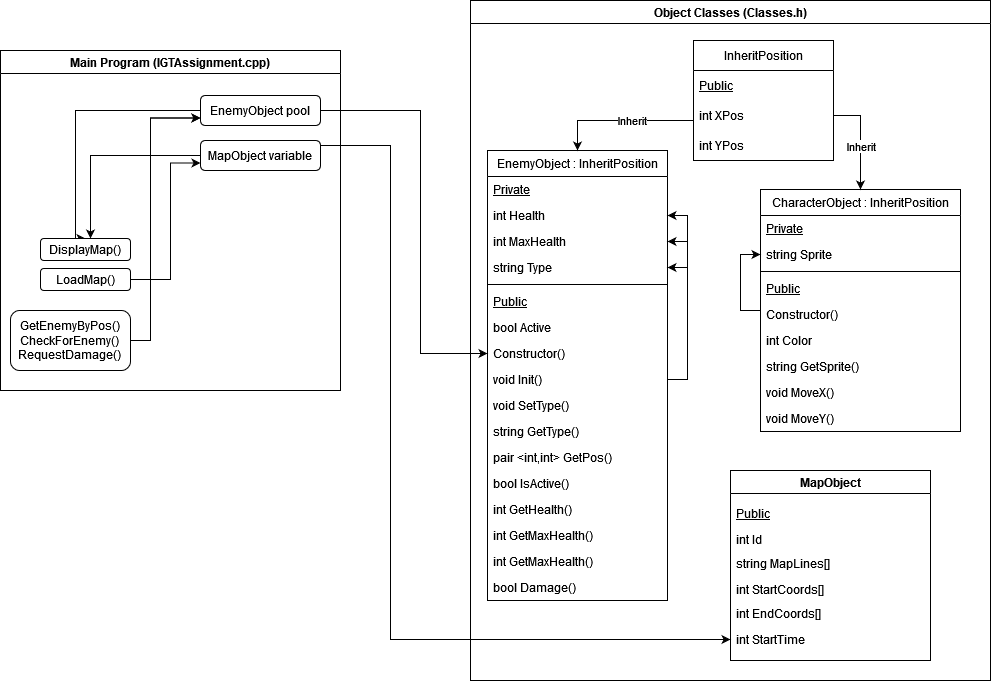

The diagram above was exported from draw.io. Its source (the exported page's mxGraphModel, read from the mxfile embedded in the PNG):
<mxGraphModel dx="1434" dy="746" grid="1" gridSize="10" guides="1" tooltips="1" connect="1" arrows="1" fold="1" page="1" pageScale="1" pageWidth="827" pageHeight="1169" math="0" shadow="0">
  <root>
    <mxCell id="WIyWlLk6GJQsqaUBKTNV-0" />
    <mxCell id="WIyWlLk6GJQsqaUBKTNV-1" parent="WIyWlLk6GJQsqaUBKTNV-0" />
    <mxCell id="ZnPqjKqT4I3JlQYO53mA-11" value="&lt;div&gt;Object Classes (Classes.h)&lt;/div&gt;" style="swimlane;whiteSpace=wrap;html=1;" parent="WIyWlLk6GJQsqaUBKTNV-1" vertex="1">
      <mxGeometry x="580" y="130" width="520" height="680" as="geometry" />
    </mxCell>
    <mxCell id="zkfFHV4jXpPFQw0GAbJ--17" value="EnemyObject : InheritPosition&#10;" style="swimlane;fontStyle=0;align=center;verticalAlign=top;childLayout=stackLayout;horizontal=1;startSize=26;horizontalStack=0;resizeParent=1;resizeLast=0;collapsible=1;marginBottom=0;rounded=0;shadow=0;strokeWidth=1;" parent="ZnPqjKqT4I3JlQYO53mA-11" vertex="1">
      <mxGeometry x="17" y="150" width="180" height="450" as="geometry">
        <mxRectangle x="550" y="140" width="160" height="26" as="alternateBounds" />
      </mxGeometry>
    </mxCell>
    <mxCell id="zkfFHV4jXpPFQw0GAbJ--18" value="Private" style="text;align=left;verticalAlign=top;spacingLeft=4;spacingRight=4;overflow=hidden;rotatable=0;points=[[0,0.5],[1,0.5]];portConstraint=eastwest;fontStyle=4" parent="zkfFHV4jXpPFQw0GAbJ--17" vertex="1">
      <mxGeometry y="26" width="180" height="26" as="geometry" />
    </mxCell>
    <mxCell id="zkfFHV4jXpPFQw0GAbJ--19" value="int Health&#10;" style="text;align=left;verticalAlign=top;spacingLeft=4;spacingRight=4;overflow=hidden;rotatable=0;points=[[0,0.5],[1,0.5]];portConstraint=eastwest;rounded=0;shadow=0;html=0;" parent="zkfFHV4jXpPFQw0GAbJ--17" vertex="1">
      <mxGeometry y="52" width="180" height="26" as="geometry" />
    </mxCell>
    <mxCell id="zkfFHV4jXpPFQw0GAbJ--20" value="int MaxHealth" style="text;align=left;verticalAlign=top;spacingLeft=4;spacingRight=4;overflow=hidden;rotatable=0;points=[[0,0.5],[1,0.5]];portConstraint=eastwest;rounded=0;shadow=0;html=0;" parent="zkfFHV4jXpPFQw0GAbJ--17" vertex="1">
      <mxGeometry y="78" width="180" height="26" as="geometry" />
    </mxCell>
    <mxCell id="Q1LwQsz6OWA5U66TN1-t-8" value="string Type&#10;" style="text;align=left;verticalAlign=top;spacingLeft=4;spacingRight=4;overflow=hidden;rotatable=0;points=[[0,0.5],[1,0.5]];portConstraint=eastwest;rounded=0;shadow=0;html=0;" parent="zkfFHV4jXpPFQw0GAbJ--17" vertex="1">
      <mxGeometry y="104" width="180" height="26" as="geometry" />
    </mxCell>
    <mxCell id="zkfFHV4jXpPFQw0GAbJ--23" value="" style="line;html=1;strokeWidth=1;align=left;verticalAlign=middle;spacingTop=-1;spacingLeft=3;spacingRight=3;rotatable=0;labelPosition=right;points=[];portConstraint=eastwest;" parent="zkfFHV4jXpPFQw0GAbJ--17" vertex="1">
      <mxGeometry y="130" width="180" height="8" as="geometry" />
    </mxCell>
    <mxCell id="zkfFHV4jXpPFQw0GAbJ--24" value="Public" style="text;align=left;verticalAlign=top;spacingLeft=4;spacingRight=4;overflow=hidden;rotatable=0;points=[[0,0.5],[1,0.5]];portConstraint=eastwest;fontStyle=4" parent="zkfFHV4jXpPFQw0GAbJ--17" vertex="1">
      <mxGeometry y="138" width="180" height="26" as="geometry" />
    </mxCell>
    <mxCell id="zkfFHV4jXpPFQw0GAbJ--25" value="bool Active&#10;" style="text;align=left;verticalAlign=top;spacingLeft=4;spacingRight=4;overflow=hidden;rotatable=0;points=[[0,0.5],[1,0.5]];portConstraint=eastwest;" parent="zkfFHV4jXpPFQw0GAbJ--17" vertex="1">
      <mxGeometry y="164" width="180" height="26" as="geometry" />
    </mxCell>
    <mxCell id="Q1LwQsz6OWA5U66TN1-t-3" value="Constructor()&#10;" style="text;align=left;verticalAlign=top;spacingLeft=4;spacingRight=4;overflow=hidden;rotatable=0;points=[[0,0.5],[1,0.5]];portConstraint=eastwest;" parent="zkfFHV4jXpPFQw0GAbJ--17" vertex="1">
      <mxGeometry y="190" width="180" height="26" as="geometry" />
    </mxCell>
    <mxCell id="ZnPqjKqT4I3JlQYO53mA-49" style="edgeStyle=orthogonalEdgeStyle;rounded=0;orthogonalLoop=1;jettySize=auto;html=1;exitX=1;exitY=0.5;exitDx=0;exitDy=0;entryX=1;entryY=0.5;entryDx=0;entryDy=0;" parent="zkfFHV4jXpPFQw0GAbJ--17" source="Q1LwQsz6OWA5U66TN1-t-4" target="zkfFHV4jXpPFQw0GAbJ--19" edge="1">
      <mxGeometry relative="1" as="geometry" />
    </mxCell>
    <mxCell id="ZnPqjKqT4I3JlQYO53mA-50" style="edgeStyle=orthogonalEdgeStyle;rounded=0;orthogonalLoop=1;jettySize=auto;html=1;exitX=1;exitY=0.5;exitDx=0;exitDy=0;entryX=1;entryY=0.5;entryDx=0;entryDy=0;" parent="zkfFHV4jXpPFQw0GAbJ--17" source="Q1LwQsz6OWA5U66TN1-t-4" target="zkfFHV4jXpPFQw0GAbJ--20" edge="1">
      <mxGeometry relative="1" as="geometry" />
    </mxCell>
    <mxCell id="ZnPqjKqT4I3JlQYO53mA-51" style="edgeStyle=orthogonalEdgeStyle;rounded=0;orthogonalLoop=1;jettySize=auto;html=1;exitX=1;exitY=0.5;exitDx=0;exitDy=0;entryX=1;entryY=0.5;entryDx=0;entryDy=0;" parent="zkfFHV4jXpPFQw0GAbJ--17" source="Q1LwQsz6OWA5U66TN1-t-4" target="Q1LwQsz6OWA5U66TN1-t-8" edge="1">
      <mxGeometry relative="1" as="geometry" />
    </mxCell>
    <mxCell id="Q1LwQsz6OWA5U66TN1-t-4" value="void Init()&#10;" style="text;align=left;verticalAlign=top;spacingLeft=4;spacingRight=4;overflow=hidden;rotatable=0;points=[[0,0.5],[1,0.5]];portConstraint=eastwest;" parent="zkfFHV4jXpPFQw0GAbJ--17" vertex="1">
      <mxGeometry y="216" width="180" height="26" as="geometry" />
    </mxCell>
    <mxCell id="Q1LwQsz6OWA5U66TN1-t-5" value="void SetType()&#10;" style="text;align=left;verticalAlign=top;spacingLeft=4;spacingRight=4;overflow=hidden;rotatable=0;points=[[0,0.5],[1,0.5]];portConstraint=eastwest;" parent="zkfFHV4jXpPFQw0GAbJ--17" vertex="1">
      <mxGeometry y="242" width="180" height="26" as="geometry" />
    </mxCell>
    <mxCell id="ZnPqjKqT4I3JlQYO53mA-0" value="string GetType()&#10;" style="text;align=left;verticalAlign=top;spacingLeft=4;spacingRight=4;overflow=hidden;rotatable=0;points=[[0,0.5],[1,0.5]];portConstraint=eastwest;" parent="zkfFHV4jXpPFQw0GAbJ--17" vertex="1">
      <mxGeometry y="268" width="180" height="26" as="geometry" />
    </mxCell>
    <mxCell id="ZnPqjKqT4I3JlQYO53mA-1" value="pair &lt;int,int&gt; GetPos()" style="text;align=left;verticalAlign=top;spacingLeft=4;spacingRight=4;overflow=hidden;rotatable=0;points=[[0,0.5],[1,0.5]];portConstraint=eastwest;" parent="zkfFHV4jXpPFQw0GAbJ--17" vertex="1">
      <mxGeometry y="294" width="180" height="26" as="geometry" />
    </mxCell>
    <mxCell id="ZnPqjKqT4I3JlQYO53mA-2" value="bool IsActive()" style="text;align=left;verticalAlign=top;spacingLeft=4;spacingRight=4;overflow=hidden;rotatable=0;points=[[0,0.5],[1,0.5]];portConstraint=eastwest;" parent="zkfFHV4jXpPFQw0GAbJ--17" vertex="1">
      <mxGeometry y="320" width="180" height="26" as="geometry" />
    </mxCell>
    <mxCell id="ZnPqjKqT4I3JlQYO53mA-3" value="int GetHealth()" style="text;align=left;verticalAlign=top;spacingLeft=4;spacingRight=4;overflow=hidden;rotatable=0;points=[[0,0.5],[1,0.5]];portConstraint=eastwest;" parent="zkfFHV4jXpPFQw0GAbJ--17" vertex="1">
      <mxGeometry y="346" width="180" height="26" as="geometry" />
    </mxCell>
    <mxCell id="ZnPqjKqT4I3JlQYO53mA-4" value="int GetMaxHealth()&#10;" style="text;align=left;verticalAlign=top;spacingLeft=4;spacingRight=4;overflow=hidden;rotatable=0;points=[[0,0.5],[1,0.5]];portConstraint=eastwest;" parent="zkfFHV4jXpPFQw0GAbJ--17" vertex="1">
      <mxGeometry y="372" width="180" height="26" as="geometry" />
    </mxCell>
    <mxCell id="ZnPqjKqT4I3JlQYO53mA-5" value="int GetMaxHealth()&#10;" style="text;align=left;verticalAlign=top;spacingLeft=4;spacingRight=4;overflow=hidden;rotatable=0;points=[[0,0.5],[1,0.5]];portConstraint=eastwest;" parent="zkfFHV4jXpPFQw0GAbJ--17" vertex="1">
      <mxGeometry y="398" width="180" height="26" as="geometry" />
    </mxCell>
    <mxCell id="ZnPqjKqT4I3JlQYO53mA-6" value="bool Damage()" style="text;align=left;verticalAlign=top;spacingLeft=4;spacingRight=4;overflow=hidden;rotatable=0;points=[[0,0.5],[1,0.5]];portConstraint=eastwest;" parent="zkfFHV4jXpPFQw0GAbJ--17" vertex="1">
      <mxGeometry y="424" width="180" height="26" as="geometry" />
    </mxCell>
    <mxCell id="ZnPqjKqT4I3JlQYO53mA-13" style="edgeStyle=orthogonalEdgeStyle;rounded=0;orthogonalLoop=1;jettySize=auto;html=1;exitX=0;exitY=0.5;exitDx=0;exitDy=0;entryX=0.5;entryY=0;entryDx=0;entryDy=0;" parent="ZnPqjKqT4I3JlQYO53mA-11" source="ZnPqjKqT4I3JlQYO53mA-7" target="zkfFHV4jXpPFQw0GAbJ--17" edge="1">
      <mxGeometry relative="1" as="geometry">
        <Array as="points">
          <mxPoint x="223" y="120" />
          <mxPoint x="107" y="120" />
        </Array>
      </mxGeometry>
    </mxCell>
    <mxCell id="ZnPqjKqT4I3JlQYO53mA-79" value="&lt;div&gt;Inherit&lt;/div&gt;" style="edgeLabel;html=1;align=center;verticalAlign=middle;resizable=0;points=[];" parent="ZnPqjKqT4I3JlQYO53mA-13" vertex="1" connectable="0">
      <mxGeometry x="-0.012" y="-1" relative="1" as="geometry">
        <mxPoint as="offset" />
      </mxGeometry>
    </mxCell>
    <mxCell id="ZnPqjKqT4I3JlQYO53mA-7" value="&lt;div&gt;InheritPosition&lt;/div&gt;" style="swimlane;fontStyle=0;childLayout=stackLayout;horizontal=1;startSize=30;horizontalStack=0;resizeParent=1;resizeParentMax=0;resizeLast=0;collapsible=1;marginBottom=0;whiteSpace=wrap;html=1;" parent="ZnPqjKqT4I3JlQYO53mA-11" vertex="1">
      <mxGeometry x="223" y="40" width="140" height="120" as="geometry" />
    </mxCell>
    <mxCell id="ZnPqjKqT4I3JlQYO53mA-8" value="Public" style="text;strokeColor=none;fillColor=none;align=left;verticalAlign=middle;spacingLeft=4;spacingRight=4;overflow=hidden;points=[[0,0.5],[1,0.5]];portConstraint=eastwest;rotatable=0;whiteSpace=wrap;html=1;fontStyle=4" parent="ZnPqjKqT4I3JlQYO53mA-7" vertex="1">
      <mxGeometry y="30" width="140" height="30" as="geometry" />
    </mxCell>
    <mxCell id="ZnPqjKqT4I3JlQYO53mA-9" value="int XPos" style="text;strokeColor=none;fillColor=none;align=left;verticalAlign=middle;spacingLeft=4;spacingRight=4;overflow=hidden;points=[[0,0.5],[1,0.5]];portConstraint=eastwest;rotatable=0;whiteSpace=wrap;html=1;" parent="ZnPqjKqT4I3JlQYO53mA-7" vertex="1">
      <mxGeometry y="60" width="140" height="30" as="geometry" />
    </mxCell>
    <mxCell id="ZnPqjKqT4I3JlQYO53mA-10" value="int YPos" style="text;strokeColor=none;fillColor=none;align=left;verticalAlign=middle;spacingLeft=4;spacingRight=4;overflow=hidden;points=[[0,0.5],[1,0.5]];portConstraint=eastwest;rotatable=0;whiteSpace=wrap;html=1;" parent="ZnPqjKqT4I3JlQYO53mA-7" vertex="1">
      <mxGeometry y="90" width="140" height="30" as="geometry" />
    </mxCell>
    <mxCell id="ZnPqjKqT4I3JlQYO53mA-21" value="CharacterObject : InheritPosition&#10;" style="swimlane;fontStyle=0;align=center;verticalAlign=top;childLayout=stackLayout;horizontal=1;startSize=26;horizontalStack=0;resizeParent=1;resizeLast=0;collapsible=1;marginBottom=0;rounded=0;shadow=0;strokeWidth=1;" parent="ZnPqjKqT4I3JlQYO53mA-11" vertex="1">
      <mxGeometry x="290" y="189" width="200" height="242" as="geometry">
        <mxRectangle x="550" y="140" width="160" height="26" as="alternateBounds" />
      </mxGeometry>
    </mxCell>
    <mxCell id="ZnPqjKqT4I3JlQYO53mA-22" value="Private" style="text;align=left;verticalAlign=top;spacingLeft=4;spacingRight=4;overflow=hidden;rotatable=0;points=[[0,0.5],[1,0.5]];portConstraint=eastwest;fontStyle=4" parent="ZnPqjKqT4I3JlQYO53mA-21" vertex="1">
      <mxGeometry y="26" width="200" height="26" as="geometry" />
    </mxCell>
    <mxCell id="ZnPqjKqT4I3JlQYO53mA-27" value="string Sprite" style="text;align=left;verticalAlign=top;spacingLeft=4;spacingRight=4;overflow=hidden;rotatable=0;points=[[0,0.5],[1,0.5]];portConstraint=eastwest;fontStyle=0" parent="ZnPqjKqT4I3JlQYO53mA-21" vertex="1">
      <mxGeometry y="52" width="200" height="26" as="geometry" />
    </mxCell>
    <mxCell id="ZnPqjKqT4I3JlQYO53mA-26" value="" style="line;html=1;strokeWidth=1;align=left;verticalAlign=middle;spacingTop=-1;spacingLeft=3;spacingRight=3;rotatable=0;labelPosition=right;points=[];portConstraint=eastwest;" parent="ZnPqjKqT4I3JlQYO53mA-21" vertex="1">
      <mxGeometry y="78" width="200" height="8" as="geometry" />
    </mxCell>
    <mxCell id="ZnPqjKqT4I3JlQYO53mA-40" value="Public&#10;" style="text;align=left;verticalAlign=top;spacingLeft=4;spacingRight=4;overflow=hidden;rotatable=0;points=[[0,0.5],[1,0.5]];portConstraint=eastwest;fontStyle=4" parent="ZnPqjKqT4I3JlQYO53mA-21" vertex="1">
      <mxGeometry y="86" width="200" height="26" as="geometry" />
    </mxCell>
    <mxCell id="ZnPqjKqT4I3JlQYO53mA-41" value="Constructor()&#10;" style="text;align=left;verticalAlign=top;spacingLeft=4;spacingRight=4;overflow=hidden;rotatable=0;points=[[0,0.5],[1,0.5]];portConstraint=eastwest;fontStyle=0" parent="ZnPqjKqT4I3JlQYO53mA-21" vertex="1">
      <mxGeometry y="112" width="200" height="26" as="geometry" />
    </mxCell>
    <mxCell id="ZnPqjKqT4I3JlQYO53mA-42" value="int Color" style="text;align=left;verticalAlign=top;spacingLeft=4;spacingRight=4;overflow=hidden;rotatable=0;points=[[0,0.5],[1,0.5]];portConstraint=eastwest;fontStyle=0" parent="ZnPqjKqT4I3JlQYO53mA-21" vertex="1">
      <mxGeometry y="138" width="200" height="26" as="geometry" />
    </mxCell>
    <mxCell id="ZnPqjKqT4I3JlQYO53mA-43" value="string GetSprite()" style="text;align=left;verticalAlign=top;spacingLeft=4;spacingRight=4;overflow=hidden;rotatable=0;points=[[0,0.5],[1,0.5]];portConstraint=eastwest;fontStyle=0" parent="ZnPqjKqT4I3JlQYO53mA-21" vertex="1">
      <mxGeometry y="164" width="200" height="26" as="geometry" />
    </mxCell>
    <mxCell id="ZnPqjKqT4I3JlQYO53mA-44" value="void MoveX()" style="text;align=left;verticalAlign=top;spacingLeft=4;spacingRight=4;overflow=hidden;rotatable=0;points=[[0,0.5],[1,0.5]];portConstraint=eastwest;fontStyle=0" parent="ZnPqjKqT4I3JlQYO53mA-21" vertex="1">
      <mxGeometry y="190" width="200" height="26" as="geometry" />
    </mxCell>
    <mxCell id="ZnPqjKqT4I3JlQYO53mA-45" value="void MoveY()" style="text;align=left;verticalAlign=top;spacingLeft=4;spacingRight=4;overflow=hidden;rotatable=0;points=[[0,0.5],[1,0.5]];portConstraint=eastwest;fontStyle=0" parent="ZnPqjKqT4I3JlQYO53mA-21" vertex="1">
      <mxGeometry y="216" width="200" height="26" as="geometry" />
    </mxCell>
    <mxCell id="ZnPqjKqT4I3JlQYO53mA-46" style="edgeStyle=orthogonalEdgeStyle;rounded=0;orthogonalLoop=1;jettySize=auto;html=1;" parent="ZnPqjKqT4I3JlQYO53mA-21" target="ZnPqjKqT4I3JlQYO53mA-27" edge="1">
      <mxGeometry relative="1" as="geometry">
        <mxPoint y="121" as="sourcePoint" />
        <Array as="points">
          <mxPoint x="-20" y="121" />
          <mxPoint x="-20" y="65" />
        </Array>
      </mxGeometry>
    </mxCell>
    <mxCell id="ZnPqjKqT4I3JlQYO53mA-48" style="edgeStyle=orthogonalEdgeStyle;rounded=0;orthogonalLoop=1;jettySize=auto;html=1;exitX=1;exitY=0.5;exitDx=0;exitDy=0;entryX=0.5;entryY=0;entryDx=0;entryDy=0;" parent="ZnPqjKqT4I3JlQYO53mA-11" source="ZnPqjKqT4I3JlQYO53mA-9" target="ZnPqjKqT4I3JlQYO53mA-21" edge="1">
      <mxGeometry relative="1" as="geometry" />
    </mxCell>
    <mxCell id="ZnPqjKqT4I3JlQYO53mA-80" value="Inherit" style="edgeLabel;html=1;align=center;verticalAlign=middle;resizable=0;points=[];" parent="ZnPqjKqT4I3JlQYO53mA-48" vertex="1" connectable="0">
      <mxGeometry x="0.1287" relative="1" as="geometry">
        <mxPoint as="offset" />
      </mxGeometry>
    </mxCell>
    <mxCell id="ZnPqjKqT4I3JlQYO53mA-53" value="MapObject" style="swimlane;whiteSpace=wrap;html=1;" parent="ZnPqjKqT4I3JlQYO53mA-11" vertex="1">
      <mxGeometry x="260" y="470" width="200" height="190" as="geometry" />
    </mxCell>
    <mxCell id="ZnPqjKqT4I3JlQYO53mA-55" value="Public" style="text;align=left;verticalAlign=top;spacingLeft=4;spacingRight=4;overflow=hidden;rotatable=0;points=[[0,0.5],[1,0.5]];portConstraint=eastwest;fontStyle=4" parent="ZnPqjKqT4I3JlQYO53mA-53" vertex="1">
      <mxGeometry y="30" width="200" height="26" as="geometry" />
    </mxCell>
    <mxCell id="ZnPqjKqT4I3JlQYO53mA-56" value="int Id" style="text;align=left;verticalAlign=top;spacingLeft=4;spacingRight=4;overflow=hidden;rotatable=0;points=[[0,0.5],[1,0.5]];portConstraint=eastwest;fontStyle=0" parent="ZnPqjKqT4I3JlQYO53mA-53" vertex="1">
      <mxGeometry y="56" width="200" height="26" as="geometry" />
    </mxCell>
    <mxCell id="ZnPqjKqT4I3JlQYO53mA-57" value="string MapLines[]" style="text;align=left;verticalAlign=top;spacingLeft=4;spacingRight=4;overflow=hidden;rotatable=0;points=[[0,0.5],[1,0.5]];portConstraint=eastwest;fontStyle=0" parent="ZnPqjKqT4I3JlQYO53mA-53" vertex="1">
      <mxGeometry y="80" width="200" height="26" as="geometry" />
    </mxCell>
    <mxCell id="ZnPqjKqT4I3JlQYO53mA-58" value="int StartCoords[]" style="text;align=left;verticalAlign=top;spacingLeft=4;spacingRight=4;overflow=hidden;rotatable=0;points=[[0,0.5],[1,0.5]];portConstraint=eastwest;fontStyle=0" parent="ZnPqjKqT4I3JlQYO53mA-53" vertex="1">
      <mxGeometry y="106" width="200" height="26" as="geometry" />
    </mxCell>
    <mxCell id="ZnPqjKqT4I3JlQYO53mA-59" value="int EndCoords[]" style="text;align=left;verticalAlign=top;spacingLeft=4;spacingRight=4;overflow=hidden;rotatable=0;points=[[0,0.5],[1,0.5]];portConstraint=eastwest;fontStyle=0" parent="ZnPqjKqT4I3JlQYO53mA-53" vertex="1">
      <mxGeometry y="130" width="200" height="26" as="geometry" />
    </mxCell>
    <mxCell id="ZnPqjKqT4I3JlQYO53mA-60" value="int StartTime" style="text;align=left;verticalAlign=top;spacingLeft=4;spacingRight=4;overflow=hidden;rotatable=0;points=[[0,0.5],[1,0.5]];portConstraint=eastwest;fontStyle=0" parent="ZnPqjKqT4I3JlQYO53mA-53" vertex="1">
      <mxGeometry y="156" width="200" height="26" as="geometry" />
    </mxCell>
    <mxCell id="ZnPqjKqT4I3JlQYO53mA-61" value="Main Program (IGTAssignment.cpp)" style="swimlane;whiteSpace=wrap;html=1;" parent="WIyWlLk6GJQsqaUBKTNV-1" vertex="1">
      <mxGeometry x="110" y="180" width="340" height="340" as="geometry" />
    </mxCell>
    <mxCell id="ZnPqjKqT4I3JlQYO53mA-71" style="edgeStyle=orthogonalEdgeStyle;rounded=0;orthogonalLoop=1;jettySize=auto;html=1;exitX=0;exitY=0.25;exitDx=0;exitDy=0;entryX=0.5;entryY=0;entryDx=0;entryDy=0;" parent="ZnPqjKqT4I3JlQYO53mA-61" source="ZnPqjKqT4I3JlQYO53mA-64" target="ZnPqjKqT4I3JlQYO53mA-70" edge="1">
      <mxGeometry relative="1" as="geometry">
        <Array as="points">
          <mxPoint x="200" y="60" />
          <mxPoint x="75" y="60" />
        </Array>
      </mxGeometry>
    </mxCell>
    <mxCell id="ZnPqjKqT4I3JlQYO53mA-64" value="&lt;div&gt;EnemyObject pool&lt;/div&gt;" style="rounded=1;whiteSpace=wrap;html=1;" parent="ZnPqjKqT4I3JlQYO53mA-61" vertex="1">
      <mxGeometry x="200" y="45" width="120" height="30" as="geometry" />
    </mxCell>
    <mxCell id="ZnPqjKqT4I3JlQYO53mA-75" style="edgeStyle=orthogonalEdgeStyle;rounded=0;orthogonalLoop=1;jettySize=auto;html=1;exitX=0;exitY=0.5;exitDx=0;exitDy=0;entryX=0.75;entryY=0;entryDx=0;entryDy=0;" parent="ZnPqjKqT4I3JlQYO53mA-61" source="ZnPqjKqT4I3JlQYO53mA-66" edge="1">
      <mxGeometry relative="1" as="geometry">
        <mxPoint x="192.5" y="105" as="sourcePoint" />
        <mxPoint x="90" y="188" as="targetPoint" />
        <Array as="points">
          <mxPoint x="90" y="105" />
        </Array>
      </mxGeometry>
    </mxCell>
    <mxCell id="ZnPqjKqT4I3JlQYO53mA-66" value="MapObject variable" style="rounded=1;whiteSpace=wrap;html=1;" parent="ZnPqjKqT4I3JlQYO53mA-61" vertex="1">
      <mxGeometry x="200" y="90" width="120" height="30" as="geometry" />
    </mxCell>
    <mxCell id="ZnPqjKqT4I3JlQYO53mA-70" value="&lt;div&gt;DisplayMap()&lt;/div&gt;" style="rounded=1;whiteSpace=wrap;html=1;" parent="ZnPqjKqT4I3JlQYO53mA-61" vertex="1">
      <mxGeometry x="40" y="188" width="90" height="22" as="geometry" />
    </mxCell>
    <mxCell id="ZnPqjKqT4I3JlQYO53mA-73" style="edgeStyle=orthogonalEdgeStyle;rounded=0;orthogonalLoop=1;jettySize=auto;html=1;exitX=1;exitY=0.5;exitDx=0;exitDy=0;entryX=0;entryY=0.75;entryDx=0;entryDy=0;" parent="ZnPqjKqT4I3JlQYO53mA-61" source="ZnPqjKqT4I3JlQYO53mA-72" target="ZnPqjKqT4I3JlQYO53mA-64" edge="1">
      <mxGeometry relative="1" as="geometry">
        <Array as="points">
          <mxPoint x="150" y="229" />
          <mxPoint x="150" y="68" />
        </Array>
      </mxGeometry>
    </mxCell>
    <mxCell id="ZnPqjKqT4I3JlQYO53mA-74" style="edgeStyle=orthogonalEdgeStyle;rounded=0;orthogonalLoop=1;jettySize=auto;html=1;exitX=1;exitY=0.5;exitDx=0;exitDy=0;entryX=0;entryY=0.75;entryDx=0;entryDy=0;" parent="ZnPqjKqT4I3JlQYO53mA-61" source="ZnPqjKqT4I3JlQYO53mA-72" target="ZnPqjKqT4I3JlQYO53mA-66" edge="1">
      <mxGeometry relative="1" as="geometry">
        <mxPoint x="190" y="150" as="targetPoint" />
        <Array as="points">
          <mxPoint x="170" y="229" />
          <mxPoint x="170" y="113" />
        </Array>
      </mxGeometry>
    </mxCell>
    <mxCell id="ZnPqjKqT4I3JlQYO53mA-72" value="LoadMap()" style="rounded=1;whiteSpace=wrap;html=1;" parent="ZnPqjKqT4I3JlQYO53mA-61" vertex="1">
      <mxGeometry x="40" y="218" width="90" height="22" as="geometry" />
    </mxCell>
    <mxCell id="ZnPqjKqT4I3JlQYO53mA-78" style="edgeStyle=orthogonalEdgeStyle;rounded=0;orthogonalLoop=1;jettySize=auto;html=1;exitX=1;exitY=0.5;exitDx=0;exitDy=0;entryX=0;entryY=0.75;entryDx=0;entryDy=0;" parent="ZnPqjKqT4I3JlQYO53mA-61" source="ZnPqjKqT4I3JlQYO53mA-77" target="ZnPqjKqT4I3JlQYO53mA-64" edge="1">
      <mxGeometry relative="1" as="geometry">
        <Array as="points">
          <mxPoint x="150" y="290" />
          <mxPoint x="150" y="68" />
        </Array>
      </mxGeometry>
    </mxCell>
    <mxCell id="ZnPqjKqT4I3JlQYO53mA-77" value="&lt;div&gt;GetEnemyByPos()&lt;/div&gt;&lt;div&gt;CheckForEnemy()&lt;/div&gt;&lt;div&gt;RequestDamage()&lt;br&gt;&lt;/div&gt;" style="rounded=1;whiteSpace=wrap;html=1;" parent="ZnPqjKqT4I3JlQYO53mA-61" vertex="1">
      <mxGeometry x="10" y="260" width="120" height="60" as="geometry" />
    </mxCell>
    <mxCell id="ZnPqjKqT4I3JlQYO53mA-65" style="edgeStyle=orthogonalEdgeStyle;rounded=0;orthogonalLoop=1;jettySize=auto;html=1;exitX=1;exitY=0.5;exitDx=0;exitDy=0;entryX=0;entryY=0.5;entryDx=0;entryDy=0;" parent="WIyWlLk6GJQsqaUBKTNV-1" source="ZnPqjKqT4I3JlQYO53mA-64" target="Q1LwQsz6OWA5U66TN1-t-3" edge="1">
      <mxGeometry relative="1" as="geometry">
        <Array as="points">
          <mxPoint x="530" y="240" />
          <mxPoint x="530" y="483" />
        </Array>
      </mxGeometry>
    </mxCell>
    <mxCell id="ZnPqjKqT4I3JlQYO53mA-67" style="edgeStyle=orthogonalEdgeStyle;rounded=0;orthogonalLoop=1;jettySize=auto;html=1;exitX=1;exitY=0.5;exitDx=0;exitDy=0;entryX=0;entryY=0.5;entryDx=0;entryDy=0;" parent="WIyWlLk6GJQsqaUBKTNV-1" source="ZnPqjKqT4I3JlQYO53mA-66" target="ZnPqjKqT4I3JlQYO53mA-60" edge="1">
      <mxGeometry relative="1" as="geometry">
        <Array as="points">
          <mxPoint x="430" y="275" />
          <mxPoint x="500" y="275" />
          <mxPoint x="500" y="769" />
        </Array>
      </mxGeometry>
    </mxCell>
  </root>
</mxGraphModel>